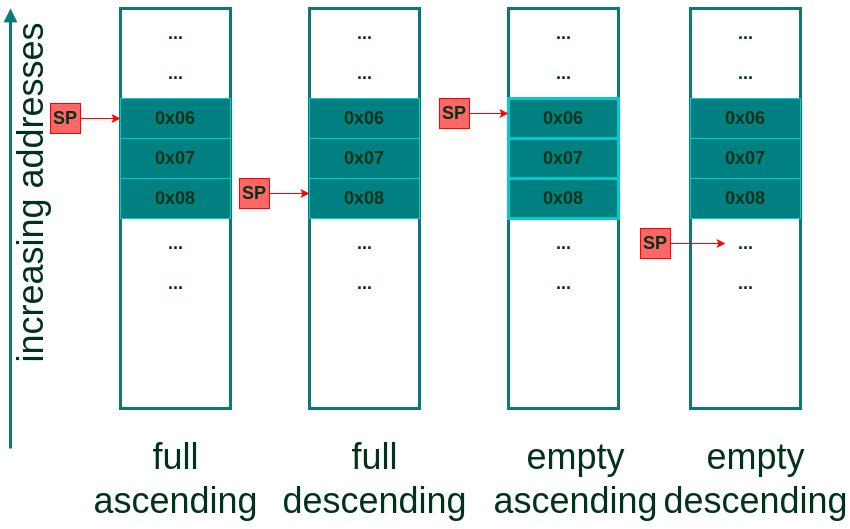

The diagram above was exported from draw.io. Its source (the exported page's mxGraphModel, read from the mxfile embedded in the PNG):
<mxGraphModel dx="1129" dy="688" grid="1" gridSize="10" guides="1" tooltips="1" connect="1" arrows="1" fold="1" page="1" pageScale="1" pageWidth="850" pageHeight="1100" math="0" shadow="0">
  <root>
    <mxCell id="0" />
    <mxCell id="1" parent="0" />
    <mxCell id="arrow" style="endArrow=block;html=1;strokeWidth=3;fontColor=#00331A;strokeColor=#0B7979;endFill=1;fontSize=18;" parent="1" edge="1">
      <mxGeometry width="50" height="50" relative="1" as="geometry">
        <mxPoint x="10" y="540" as="sourcePoint" />
        <mxPoint x="10" y="100" as="targetPoint" />
      </mxGeometry>
    </mxCell>
    <mxCell id="arrow_label" value="&lt;font style=&quot;font-size: 36px;&quot;&gt;increasing addresses&lt;/font&gt;" style="text;html=1;align=center;verticalAlign=middle;resizable=0;points=[];autosize=1;strokeColor=none;fillColor=none;fontColor=#00331A;rotation=270;fontSize=18;" parent="1" vertex="1">
      <mxGeometry x="-130" y="255" width="320" height="60" as="geometry" />
    </mxCell>
    <mxCell id="full_asc_title" value="&lt;font style=&quot;font-size: 36px;&quot;&gt;full&lt;br&gt;ascending&lt;/font&gt;" style="text;html=1;align=center;verticalAlign=middle;resizable=0;points=[];autosize=1;strokeColor=none;fillColor=none;fontColor=#00331A;fontSize=18;" parent="1" vertex="1">
      <mxGeometry x="90" y="520" width="170" height="100" as="geometry" />
    </mxCell>
    <mxCell id="full_desc_title" value="&lt;font style=&quot;font-size: 36px;&quot;&gt;full&lt;br&gt;descending&lt;/font&gt;" style="text;html=1;align=center;verticalAlign=middle;resizable=0;points=[];autosize=1;strokeColor=none;fillColor=none;fontColor=#00331A;fontSize=18;" parent="1" vertex="1">
      <mxGeometry x="279" y="520" width="190" height="100" as="geometry" />
    </mxCell>
    <mxCell id="empty_asc_title" value="&lt;font style=&quot;font-size: 36px;&quot;&gt;empty&lt;br&gt;ascending&lt;/font&gt;" style="text;html=1;align=center;verticalAlign=middle;resizable=0;points=[];autosize=1;strokeColor=none;fillColor=none;fontColor=#00331A;fontSize=18;strokeWidth=3;" parent="1" vertex="1">
      <mxGeometry x="490" y="520" width="170" height="100" as="geometry" />
    </mxCell>
    <mxCell id="empty_desc_title" value="&lt;font style=&quot;font-size: 36px;&quot;&gt;empty&lt;br&gt;descending&lt;/font&gt;" style="text;html=1;align=center;verticalAlign=middle;resizable=0;points=[];autosize=1;strokeColor=none;fillColor=none;fontColor=#00331A;fontSize=18;" parent="1" vertex="1">
      <mxGeometry x="660" y="520" width="190" height="100" as="geometry" />
    </mxCell>
    <mxCell id="full_asc_stack" value="" style="rounded=0;whiteSpace=wrap;html=1;fillColor=none;strokeColor=#0B7979;fontSize=18;fontColor=#00331A;strokeWidth=3;fontStyle=1" parent="1" vertex="1">
      <mxGeometry x="120" y="100" width="110" height="400" as="geometry" />
    </mxCell>
    <mxCell id="full_asc_dots1" value="..." style="text;html=1;align=center;verticalAlign=middle;resizable=0;points=[];autosize=1;strokeColor=none;fillColor=none;fontSize=18;fontColor=#00331A;fontStyle=1" parent="1" vertex="1">
      <mxGeometry x="155" y="105" width="40" height="40" as="geometry" />
    </mxCell>
    <mxCell id="full_asc_dots2" value="..." style="text;html=1;align=center;verticalAlign=middle;resizable=0;points=[];autosize=1;strokeColor=none;fillColor=none;fontSize=18;fontColor=#00331A;fontStyle=1" parent="1" vertex="1">
      <mxGeometry x="155" y="145" width="40" height="40" as="geometry" />
    </mxCell>
    <mxCell id="full_asc_0x06" value="0x06" style="rounded=0;whiteSpace=wrap;html=1;fillColor=#008080;strokeColor=#00CCCC;fontColor=#00331A;fontSize=18;fontStyle=1" parent="1" vertex="1">
      <mxGeometry x="120" y="190" width="110" height="40" as="geometry" />
    </mxCell>
    <mxCell id="full_asc_0x07" value="0x07" style="rounded=0;whiteSpace=wrap;html=1;fillColor=#008080;strokeColor=#00CCCC;fontColor=#00331A;fontSize=18;fontStyle=1" parent="1" vertex="1">
      <mxGeometry x="120" y="230" width="110" height="40" as="geometry" />
    </mxCell>
    <mxCell id="full_asc_0x08" value="0x08" style="rounded=0;whiteSpace=wrap;html=1;fillColor=#008080;strokeColor=#00CCCC;fontColor=#00331A;fontSize=18;fontStyle=1" parent="1" vertex="1">
      <mxGeometry x="120" y="270" width="110" height="40" as="geometry" />
    </mxCell>
    <mxCell id="full_asc_dots3" value="..." style="text;html=1;align=center;verticalAlign=middle;resizable=0;points=[];autosize=1;strokeColor=none;fillColor=none;fontSize=18;fontColor=#00331A;fontStyle=1" parent="1" vertex="1">
      <mxGeometry x="155" y="315" width="40" height="40" as="geometry" />
    </mxCell>
    <mxCell id="full_asc_dots4" value="..." style="text;html=1;align=center;verticalAlign=middle;resizable=0;points=[];autosize=1;strokeColor=none;fillColor=none;fontSize=18;fontColor=#00331A;fontStyle=1" parent="1" vertex="1">
      <mxGeometry x="155" y="355" width="40" height="40" as="geometry" />
    </mxCell>
    <mxCell id="sp_full_asc" value="&lt;b&gt;SP&lt;/b&gt;" style="rounded=0;whiteSpace=wrap;html=1;fillColor=#FF6666;strokeColor=#FF0000;fontSize=18;fontColor=#00331A;" parent="1" vertex="1">
      <mxGeometry x="50" y="195" width="30" height="30" as="geometry" />
    </mxCell>
    <mxCell id="sp_arrow_full_asc" style="edgeStyle=orthogonalEdgeStyle;rounded=0;orthogonalLoop=1;jettySize=auto;html=1;exitX=1;exitY=0.5;exitDx=0;exitDy=0;strokeColor=#FF0000;fontSize=18;fontColor=#00331A;" parent="1" source="sp_full_asc" target="full_asc_0x06" edge="1">
      <mxGeometry relative="1" as="geometry">
        <Array as="points" />
      </mxGeometry>
    </mxCell>
    <mxCell id="full_desc_stack" value="" style="rounded=0;whiteSpace=wrap;html=1;fillColor=none;strokeColor=#0B7979;fontSize=18;fontColor=#00331A;strokeWidth=3;fontStyle=1" parent="1" vertex="1">
      <mxGeometry x="309" y="100" width="110" height="400" as="geometry" />
    </mxCell>
    <mxCell id="full_desc_dots1" value="..." style="text;html=1;align=center;verticalAlign=middle;resizable=0;points=[];autosize=1;strokeColor=none;fillColor=none;fontSize=18;fontColor=#00331A;fontStyle=1" parent="1" vertex="1">
      <mxGeometry x="344" y="105" width="40" height="40" as="geometry" />
    </mxCell>
    <mxCell id="full_desc_dots2" value="..." style="text;html=1;align=center;verticalAlign=middle;resizable=0;points=[];autosize=1;strokeColor=none;fillColor=none;fontSize=18;fontColor=#00331A;fontStyle=1" parent="1" vertex="1">
      <mxGeometry x="344" y="145" width="40" height="40" as="geometry" />
    </mxCell>
    <mxCell id="full_desc_0x06" value="0x06" style="rounded=0;whiteSpace=wrap;html=1;fillColor=#008080;strokeColor=#00CCCC;fontColor=#00331A;fontSize=18;fontStyle=1" parent="1" vertex="1">
      <mxGeometry x="309" y="190" width="110" height="40" as="geometry" />
    </mxCell>
    <mxCell id="full_desc_0x07" value="0x07" style="rounded=0;whiteSpace=wrap;html=1;fillColor=#008080;strokeColor=#00CCCC;fontColor=#00331A;fontSize=18;fontStyle=1" parent="1" vertex="1">
      <mxGeometry x="309" y="230" width="110" height="40" as="geometry" />
    </mxCell>
    <mxCell id="full_desc_0x08" value="0x08" style="rounded=0;whiteSpace=wrap;html=1;fillColor=#008080;strokeColor=#00CCCC;fontColor=#00331A;fontSize=18;fontStyle=1" parent="1" vertex="1">
      <mxGeometry x="309" y="270" width="110" height="40" as="geometry" />
    </mxCell>
    <mxCell id="full_desc_dots3" value="..." style="text;html=1;align=center;verticalAlign=middle;resizable=0;points=[];autosize=1;strokeColor=none;fillColor=none;fontSize=18;fontColor=#00331A;fontStyle=1" parent="1" vertex="1">
      <mxGeometry x="344" y="315" width="40" height="40" as="geometry" />
    </mxCell>
    <mxCell id="full_desc_dots4" value="..." style="text;html=1;align=center;verticalAlign=middle;resizable=0;points=[];autosize=1;strokeColor=none;fillColor=none;fontSize=18;fontColor=#00331A;fontStyle=1" parent="1" vertex="1">
      <mxGeometry x="344" y="355" width="40" height="40" as="geometry" />
    </mxCell>
    <mxCell id="sp_full_desc" value="&lt;span&gt;SP&lt;/span&gt;" style="rounded=0;whiteSpace=wrap;html=1;fillColor=#FF6666;strokeColor=#FF0000;fontSize=18;fontColor=#00331A;fontStyle=1" parent="1" vertex="1">
      <mxGeometry x="239" y="270" width="30" height="30" as="geometry" />
    </mxCell>
    <mxCell id="sp_arrow_full_desc" style="edgeStyle=orthogonalEdgeStyle;rounded=0;orthogonalLoop=1;jettySize=auto;html=1;exitX=1;exitY=0.5;exitDx=0;exitDy=0;strokeColor=#FF0000;fontSize=18;fontColor=#00331A;fontStyle=1" parent="1" source="sp_full_desc" edge="1">
      <mxGeometry relative="1" as="geometry">
        <mxPoint x="309" y="285" as="targetPoint" />
      </mxGeometry>
    </mxCell>
    <mxCell id="empty_asc_stack" value="" style="rounded=0;whiteSpace=wrap;html=1;fillColor=none;strokeColor=#0B7979;fontSize=18;fontColor=#00331A;strokeWidth=3;fontStyle=1" parent="1" vertex="1">
      <mxGeometry x="508" y="100" width="110" height="400" as="geometry" />
    </mxCell>
    <mxCell id="empty_asc_dots1" value="..." style="text;html=1;align=center;verticalAlign=middle;resizable=0;points=[];autosize=1;strokeColor=none;fillColor=none;fontSize=18;fontColor=#00331A;strokeWidth=3;fontStyle=1" parent="1" vertex="1">
      <mxGeometry x="543" y="105" width="40" height="40" as="geometry" />
    </mxCell>
    <mxCell id="empty_asc_dots2" value="..." style="text;html=1;align=center;verticalAlign=middle;resizable=0;points=[];autosize=1;strokeColor=none;fillColor=none;fontSize=18;fontColor=#00331A;strokeWidth=3;fontStyle=1" parent="1" vertex="1">
      <mxGeometry x="543" y="145" width="40" height="40" as="geometry" />
    </mxCell>
    <mxCell id="empty_asc_0x06" value="0x06" style="rounded=0;whiteSpace=wrap;html=1;fillColor=#008080;strokeColor=#00CCCC;fontColor=#00331A;fontSize=18;strokeWidth=3;fontStyle=1" parent="1" vertex="1">
      <mxGeometry x="508" y="190" width="110" height="40" as="geometry" />
    </mxCell>
    <mxCell id="empty_asc_0x07" value="0x07" style="rounded=0;whiteSpace=wrap;html=1;fillColor=#008080;strokeColor=#00CCCC;fontColor=#00331A;fontSize=18;strokeWidth=3;fontStyle=1" parent="1" vertex="1">
      <mxGeometry x="508" y="230" width="110" height="40" as="geometry" />
    </mxCell>
    <mxCell id="empty_asc_0x08" value="0x08" style="rounded=0;whiteSpace=wrap;html=1;fillColor=#008080;strokeColor=#00CCCC;fontColor=#00331A;fontSize=18;strokeWidth=3;fontStyle=1" parent="1" vertex="1">
      <mxGeometry x="508" y="270" width="110" height="40" as="geometry" />
    </mxCell>
    <mxCell id="empty_asc_dots3" value="..." style="text;html=1;align=center;verticalAlign=middle;resizable=0;points=[];autosize=1;strokeColor=none;fillColor=none;fontSize=18;fontColor=#00331A;strokeWidth=3;fontStyle=1" parent="1" vertex="1">
      <mxGeometry x="543" y="315" width="40" height="40" as="geometry" />
    </mxCell>
    <mxCell id="empty_asc_dots4" value="..." style="text;html=1;align=center;verticalAlign=middle;resizable=0;points=[];autosize=1;strokeColor=none;fillColor=none;fontSize=18;fontColor=#00331A;strokeWidth=3;fontStyle=1" parent="1" vertex="1">
      <mxGeometry x="543" y="355" width="40" height="40" as="geometry" />
    </mxCell>
    <mxCell id="sp_empty_asc" value="&lt;span&gt;SP&lt;/span&gt;" style="rounded=0;whiteSpace=wrap;html=1;fillColor=#FF6666;strokeColor=#FF0000;fontSize=18;fontColor=#00331A;fontStyle=1" parent="1" vertex="1">
      <mxGeometry x="439" y="190" width="30" height="30" as="geometry" />
    </mxCell>
    <mxCell id="sp_arrow_empty_asc" style="edgeStyle=orthogonalEdgeStyle;rounded=0;orthogonalLoop=1;jettySize=auto;html=1;exitX=1;exitY=0.5;exitDx=0;exitDy=0;strokeColor=#FF0000;fontSize=18;fontColor=#00331A;strokeWidth=1;fontStyle=1" parent="1" source="sp_empty_asc" edge="1">
      <mxGeometry relative="1" as="geometry">
        <mxPoint x="508" y="205" as="targetPoint" />
      </mxGeometry>
    </mxCell>
    <mxCell id="empty_desc_stack" value="" style="rounded=0;whiteSpace=wrap;html=1;fillColor=none;strokeColor=#0B7979;fontSize=18;fontColor=#00331A;strokeWidth=3;fontStyle=1" parent="1" vertex="1">
      <mxGeometry x="690" y="100" width="110" height="400" as="geometry" />
    </mxCell>
    <mxCell id="empty_desc_dots1" value="..." style="text;html=1;align=center;verticalAlign=middle;resizable=0;points=[];autosize=1;strokeColor=none;fillColor=none;fontSize=18;fontColor=#00331A;fontStyle=1" parent="1" vertex="1">
      <mxGeometry x="725" y="105" width="40" height="40" as="geometry" />
    </mxCell>
    <mxCell id="empty_desc_dots2" value="..." style="text;html=1;align=center;verticalAlign=middle;resizable=0;points=[];autosize=1;strokeColor=none;fillColor=none;fontSize=18;fontColor=#00331A;fontStyle=1" parent="1" vertex="1">
      <mxGeometry x="725" y="145" width="40" height="40" as="geometry" />
    </mxCell>
    <mxCell id="empty_desc_0x06" value="0x06" style="rounded=0;whiteSpace=wrap;html=1;fillColor=#008080;strokeColor=#00CCCC;fontColor=#00331A;fontSize=18;fontStyle=1" parent="1" vertex="1">
      <mxGeometry x="690" y="190" width="110" height="40" as="geometry" />
    </mxCell>
    <mxCell id="empty_desc_0x07" value="0x07" style="rounded=0;whiteSpace=wrap;html=1;fillColor=#008080;strokeColor=#00CCCC;fontColor=#00331A;fontSize=18;fontStyle=1" parent="1" vertex="1">
      <mxGeometry x="690" y="230" width="110" height="40" as="geometry" />
    </mxCell>
    <mxCell id="empty_desc_0x08" value="0x08" style="rounded=0;whiteSpace=wrap;html=1;fillColor=#008080;strokeColor=#00CCCC;fontColor=#00331A;fontSize=18;fontStyle=1" parent="1" vertex="1">
      <mxGeometry x="690" y="270" width="110" height="40" as="geometry" />
    </mxCell>
    <mxCell id="empty_desc_dots3" value="..." style="text;html=1;align=center;verticalAlign=middle;resizable=0;points=[];autosize=1;strokeColor=none;fillColor=none;fontSize=18;fontColor=#00331A;fontStyle=1" parent="1" vertex="1">
      <mxGeometry x="725" y="315" width="40" height="40" as="geometry" />
    </mxCell>
    <mxCell id="empty_desc_dots4" value="..." style="text;html=1;align=center;verticalAlign=middle;resizable=0;points=[];autosize=1;strokeColor=none;fillColor=none;fontSize=18;fontColor=#00331A;fontStyle=1" parent="1" vertex="1">
      <mxGeometry x="725" y="355" width="40" height="40" as="geometry" />
    </mxCell>
    <mxCell id="sp_empty_desc" value="&lt;span&gt;SP&lt;/span&gt;" style="rounded=0;whiteSpace=wrap;html=1;fillColor=#FF6666;strokeColor=#FF0000;fontSize=18;fontColor=#00331A;fontStyle=1" parent="1" vertex="1">
      <mxGeometry x="640" y="320" width="30" height="30" as="geometry" />
    </mxCell>
    <mxCell id="sp_arrow_empty_desc" style="edgeStyle=orthogonalEdgeStyle;rounded=0;orthogonalLoop=1;jettySize=auto;html=1;exitX=1;exitY=0.5;exitDx=0;exitDy=0;entryX=0;entryY=0.5;entryDx=0;entryDy=0;strokeColor=#FF0000;fontSize=18;fontColor=#00331A;fontStyle=1" parent="1" source="sp_empty_desc" target="empty_desc_dots3" edge="1">
      <mxGeometry relative="1" as="geometry" />
    </mxCell>
  </root>
</mxGraphModel>